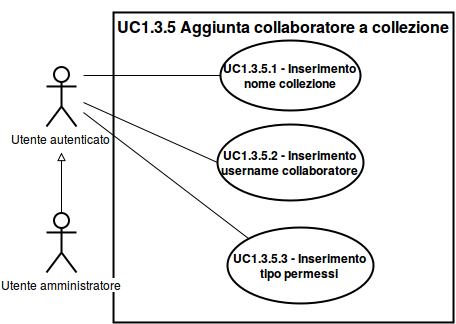

The diagram above was exported from draw.io. Its source (the exported page's mxGraphModel, read from the mxfile embedded in the PNG):
<mxGraphModel dx="2532" dy="1688" grid="1" gridSize="10" guides="1" tooltips="1" connect="1" arrows="1" fold="1" page="1" pageScale="1" pageWidth="826" pageHeight="1169" background="#ffffff" math="0" shadow="0">
  <root>
    <mxCell id="0" />
    <mxCell id="1" parent="0" />
    <mxCell id="2" value="" style="html=1;shadow=0;glass=0;strokeWidth=2;fillColor=none;" vertex="1" parent="1">
      <mxGeometry x="1310" y="-680" width="340" height="310" as="geometry" />
    </mxCell>
    <mxCell id="3" value="Utente autenticato" style="shape=umlActor;verticalLabelPosition=bottom;labelBackgroundColor=#ffffff;verticalAlign=top;html=1;shadow=0;glass=0;strokeWidth=2;fillColor=none;" vertex="1" parent="1">
      <mxGeometry x="1243" y="-626" width="30" height="60" as="geometry" />
    </mxCell>
    <mxCell id="4" value="&lt;b&gt;UC1.3.5.1 - Inserimento nome collezione&lt;/b&gt;" style="ellipse;whiteSpace=wrap;html=1;shadow=0;glass=0;strokeWidth=2;fillColor=none;" vertex="1" parent="1">
      <mxGeometry x="1417" y="-652" width="140" height="70" as="geometry" />
    </mxCell>
    <mxCell id="5" value="&lt;b&gt;UC1.3.5.2 - Inserimento username collaboratore&lt;/b&gt;" style="ellipse;whiteSpace=wrap;html=1;shadow=0;glass=0;strokeWidth=2;fillColor=none;" vertex="1" parent="1">
      <mxGeometry x="1414" y="-568" width="146" height="76" as="geometry" />
    </mxCell>
    <mxCell id="6" value="" style="endArrow=none;html=1;strokeWidth=1;entryX=0;entryY=0.5;" edge="1" target="4" parent="1">
      <mxGeometry x="1253" y="-606.8677685950413" width="50" height="50" as="geometry">
        <mxPoint x="1280" y="-617" as="sourcePoint" />
        <mxPoint x="1303" y="-630" as="targetPoint" />
      </mxGeometry>
    </mxCell>
    <mxCell id="7" value="" style="endArrow=none;html=1;strokeWidth=1;entryX=0;entryY=0.5;" edge="1" target="5" parent="1">
      <mxGeometry x="1253" y="-550" width="50" height="50" as="geometry">
        <mxPoint x="1280" y="-590" as="sourcePoint" />
        <mxPoint x="1313" y="-560" as="targetPoint" />
      </mxGeometry>
    </mxCell>
    <mxCell id="8" value="&lt;font style=&quot;font-size: 16px&quot;&gt;UC1.3.5 Aggiunta collaboratore a collezione&lt;/font&gt;" style="text;html=1;fontSize=24;fontStyle=1;verticalAlign=middle;align=center;shadow=0;glass=0;strokeWidth=2;fillColor=none;" vertex="1" parent="1">
      <mxGeometry x="1430" y="-690" width="100" height="40" as="geometry" />
    </mxCell>
    <mxCell id="9" value="Utente amministratore" style="shape=umlActor;verticalLabelPosition=bottom;labelBackgroundColor=#ffffff;verticalAlign=top;html=1;shadow=0;glass=0;strokeWidth=2;fillColor=none;" vertex="1" parent="1">
      <mxGeometry x="1243" y="-480" width="30" height="60" as="geometry" />
    </mxCell>
    <mxCell id="10" value="" style="edgeStyle=orthogonalEdgeStyle;rounded=0;html=1;endArrow=block;endFill=0;jettySize=auto;orthogonalLoop=1;strokeWidth=1;fontSize=11;" edge="1" source="9" parent="1">
      <mxGeometry x="1258" y="-540" as="geometry">
        <mxPoint x="1258" y="-540" as="targetPoint" />
      </mxGeometry>
    </mxCell>
    <mxCell id="11" value="&lt;b&gt;UC1.3.5.3 - Inserimento tipo permessi&lt;br&gt;&lt;/b&gt;" style="ellipse;whiteSpace=wrap;html=1;shadow=0;glass=0;strokeWidth=2;fillColor=none;" vertex="1" parent="1">
      <mxGeometry x="1424" y="-465" width="146" height="76" as="geometry" />
    </mxCell>
    <mxCell id="12" value="" style="endArrow=none;html=1;strokeWidth=1;entryX=0;entryY=0;" edge="1" target="11" parent="1">
      <mxGeometry x="1263" y="-540" width="50" height="50" as="geometry">
        <mxPoint x="1280" y="-580" as="sourcePoint" />
        <mxPoint x="1424" y="-520" as="targetPoint" />
      </mxGeometry>
    </mxCell>
  </root>
</mxGraphModel>